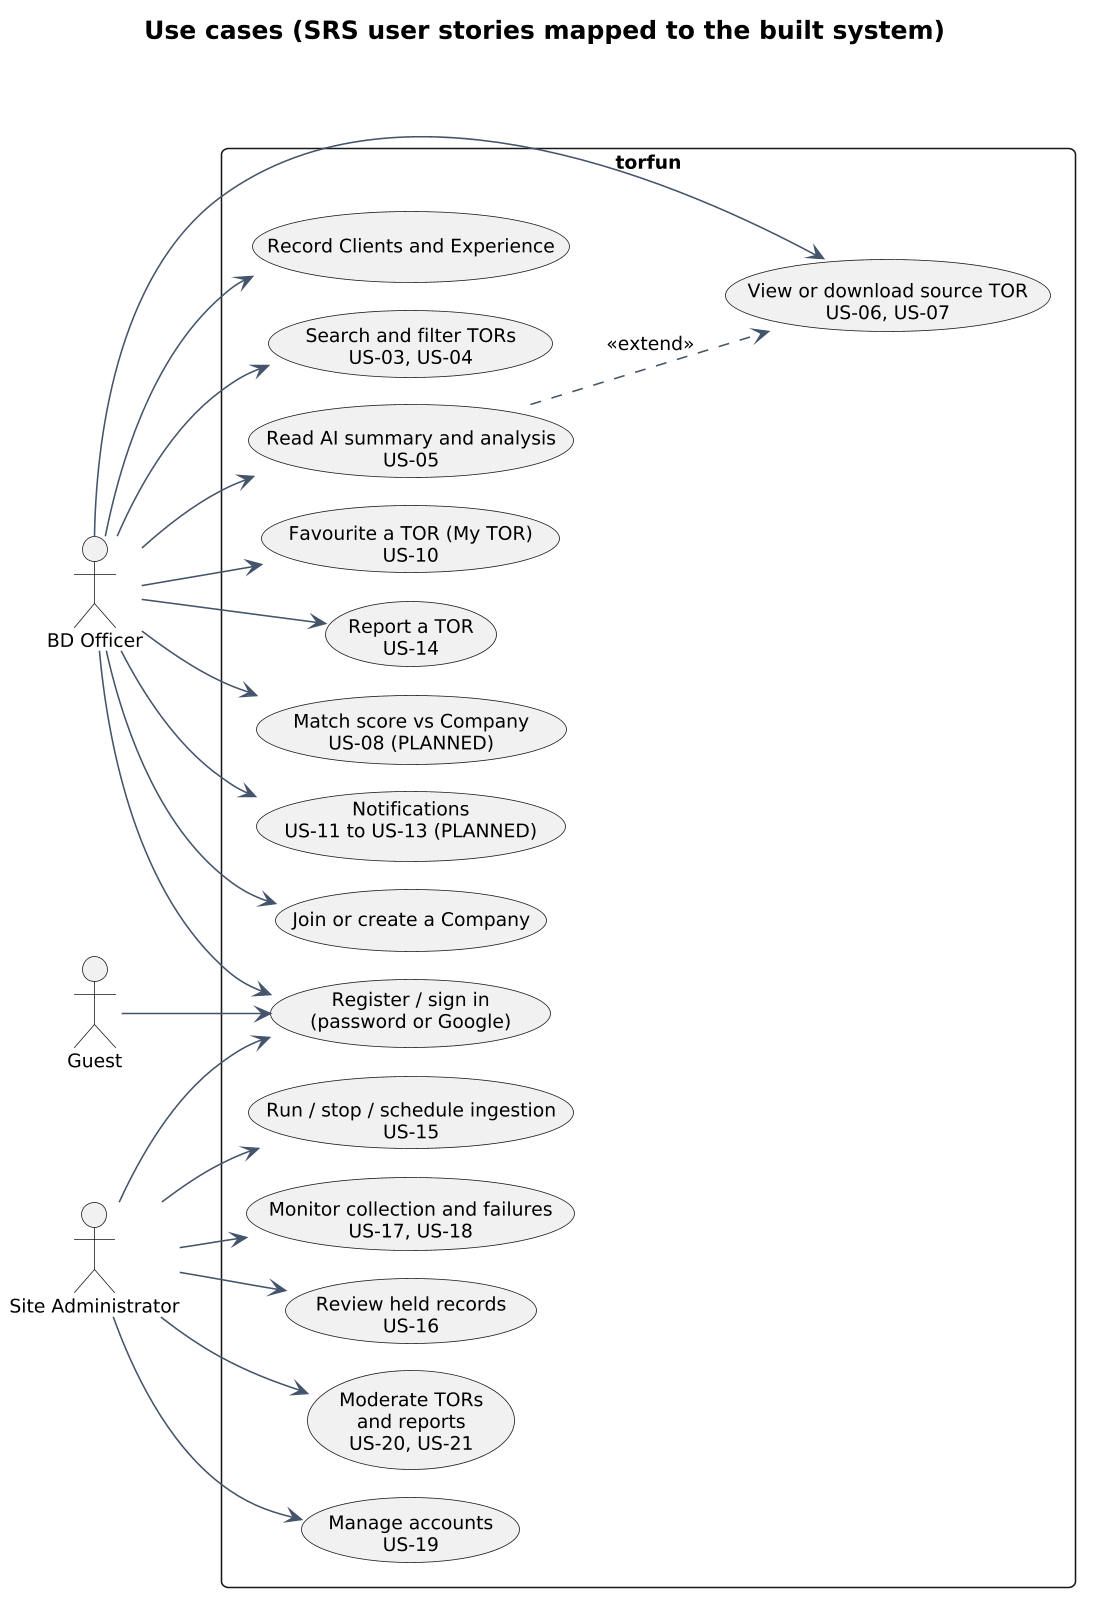

The diagram above was rendered by PlantUML. Its source (embedded in the PNG):
@startuml 16-use-cases
!pragma layout smetana
!include style.iuml
title Use cases (SRS user stories mapped to the built system)
left to right direction
actor "Guest" as G
actor "BD Officer" as O
actor "Site Administrator" as A
rectangle "torfun" {
  usecase "Register / sign in\n(password or Google)" as UC1
  usecase "Join or create a Company" as UC2
  usecase "Record Clients and Experience" as UC3
  usecase "Search and filter TORs\nUS-03, US-04" as UC4
  usecase "Read AI summary and analysis\nUS-05" as UC5
  usecase "View or download source TOR\nUS-06, US-07" as UC6
  usecase "Favourite a TOR (My TOR)\nUS-10" as UC7
  usecase "Report a TOR\nUS-14" as UC8
  usecase "Run / stop / schedule ingestion\nUS-15" as UC9
  usecase "Monitor collection and failures\nUS-17, US-18" as UC10
  usecase "Review held records\nUS-16" as UC11
  usecase "Moderate TORs\nand reports\nUS-20, US-21" as UC12
  usecase "Manage accounts\nUS-19" as UC13
  usecase "Match score vs Company\nUS-08 (PLANNED)" as UC14
  usecase "Notifications\nUS-11 to US-13 (PLANNED)" as UC15
}
G --> UC1
O --> UC1
A --> UC1
O --> UC2
O --> UC3
O --> UC4
O --> UC5
O --> UC6
O --> UC7
O --> UC8
O --> UC14
O --> UC15
A --> UC9
A --> UC10
A --> UC11
A --> UC12
A --> UC13
UC5 ..> UC6 : <<extend>>
@enduml